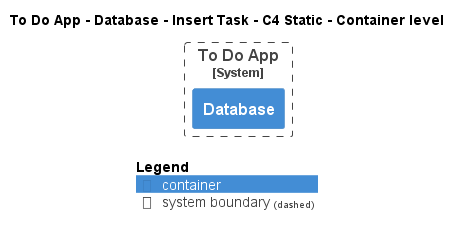

The diagram above was rendered by PlantUML. Its source (embedded in the PNG):
@startuml
!pragma layout smetana
!include ..\..\..\..\..\..\.c4s\C4_Container.puml

AddElementTag("state:new", $bgColor=green, $fontColor=#ffffff, $borderColor=green, $shadowing="False")
AddElementTag("state:changed", $bgColor=orange, $fontColor=#ffffff, $borderColor=orange, $shadowing="False")
AddElementTag("state:removed", $bgColor=red, $fontColor=#ffffff, $borderColor=red, $shadowing="False")

AddRelTag("state:new", $textColor=green, $lineColor=green)
AddRelTag("state:changed", $textColor=orange, $lineColor=orange)
AddRelTag("state:removed", $textColor=red, $lineColor=red)

SHOW_PERSON_PORTRAIT()
LAYOUT_TOP_DOWN()

skinparam linetype polyline

title To Do App - Database - Insert Task - C4 Static - Container level


System_Boundary(ToDoAppExample.SoftwareSystems.ToDoApp, "To Do App") {
    Container(ToDoAppExample.SoftwareSystems.ToDoApp.Containers.Database, "Database", "", "")
}



SHOW_LEGEND()
@enduml